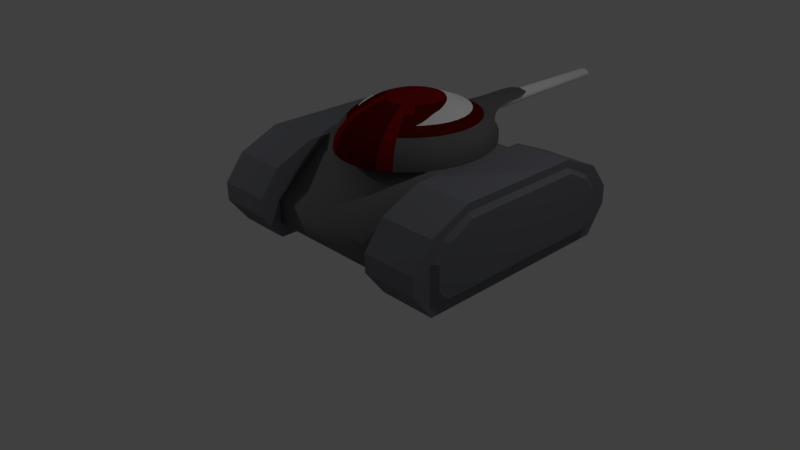 # Source: Tank_2_Color_6_Enemigo_.blend  (saved by Blender 2.77.0; exported with 4.5.12 LTS)
import bpy
from mathutils import Matrix  # noqa: F401  (used for matrix-valued properties, if any)

bpy.ops.wm.read_factory_settings(use_empty=True)
scene = bpy.context.scene
scene.name = 'Scene'

# ---- collections
col_collection_1 = bpy.data.collections.new('Collection 1'); scene.collection.children.link(col_collection_1)
col_collection_10 = bpy.data.collections.new('Collection 10'); scene.collection.children.link(col_collection_10)

# ---- materials (node trees are filled in below, after node groups)
mat_metal_001 = bpy.data.materials.new('Metal.001')
mat_metal_001.alpha_threshold = 0.0
mat_metal_001.use_transparent_shadow = False
mat_metal_001.roughness = 0.5
mat_vidrio = bpy.data.materials.new('Vidrio')
mat_vidrio.alpha_threshold = 0.0
mat_vidrio.use_transparent_shadow = False
mat_vidrio.roughness = 0.5
mat_vidrio.line_color = (0.0, 0.0, 0.0, 1.0)
mat_metal = bpy.data.materials.new('Metal')
mat_metal.alpha_threshold = 0.0
mat_metal.use_transparent_shadow = False
mat_metal.diffuse_color = (0.1237, 0.1237, 0.1237, 1.0)
mat_metal.specular_color = (0.1237, 0.1237, 0.1237)
mat_metal.roughness = 0.5
mat_metal2 = bpy.data.materials.new('Metal2')
mat_metal2.alpha_threshold = 0.0
mat_metal2.use_transparent_shadow = False
mat_metal2.diffuse_color = (0.08353, 0.00339, 0.0, 1.0)
mat_metal2.specular_color = (0.2395, 0.2193, 0.2193)
mat_metal2.roughness = 0.5
mat_metal3 = bpy.data.materials.new('Metal3')
mat_metal3.alpha_threshold = 0.0
mat_metal3.use_transparent_shadow = False
mat_metal3.diffuse_color = (0.1845, 0.003321, 0.005598, 1.0)
mat_metal3.specular_color = (0.1734, 0.1734, 0.1734)
mat_metal3.roughness = 0.5
mat_metal_002 = bpy.data.materials.new('Metal.002')
mat_metal_002.alpha_threshold = 0.0
mat_metal_002.use_transparent_shadow = False
mat_metal_002.diffuse_color = (0.1626, 0.1626, 0.1626, 1.0)
mat_metal_002.specular_color = (0.196, 0.196, 0.196)
mat_metal_002.roughness = 0.5
mat_metal_002.line_color = (0.0, 0.0, 0.0, 1.0)
mat_metal_003 = bpy.data.materials.new('Metal.003')
mat_metal_003.alpha_threshold = 0.0
mat_metal_003.use_transparent_shadow = False
mat_metal_003.diffuse_color = (0.1741, 0.1771, 0.2019, 1.0)
mat_metal_003.specular_color = (0.08353, 0.08353, 0.08353)
mat_metal_003.roughness = 0.5
mat_metal_003.line_color = (0.0, 0.0, 0.0, 1.0)

# ---- material node trees

# ---- world
world_world = bpy.data.worlds.new('World'); scene.world = world_world
world_world.color = (0.05088, 0.05088, 0.05088)
world_world.use_sun_shadow = False
world_world.sun_shadow_jitter_overblur = 0.0
world_world.cycles.sampling_method = 'MANUAL'

# ---- cameras
cam_camera = bpy.data.cameras.new('Camera')
cam_camera.clip_end = 100.0
cam_camera.lens = 35.0
cam_camera.sensor_width = 32.0
cam_camera.sensor_height = 18.0
cam_camera.ortho_scale = 7.314
cam_camera.dof.focus_distance = 0.0
cam_camera.dof.aperture_fstop = 128.0

# ---- lights
light_lamp = bpy.data.lights.new('Lamp', 'POINT')
light_lamp.transmission_factor = 0.0
light_lamp.cutoff_distance = 30.0
light_lamp.energy = 100.0
light_lamp.shadow_buffer_clip_start = 1.001
light_lamp.shadow_soft_size = 0.1
light_lamp.shadow_maximum_resolution = 0.006
light_lamp.use_absolute_resolution = True
light_lamp_001 = bpy.data.lights.new('Lamp.001', 'POINT')
light_lamp_001.transmission_factor = 0.0
light_lamp_001.cutoff_distance = 30.0
light_lamp_001.energy = 100.0
light_lamp_001.shadow_buffer_clip_start = 1.001
light_lamp_001.shadow_soft_size = 0.1
light_lamp_001.shadow_maximum_resolution = 0.006
light_lamp_001.use_absolute_resolution = True

# ---- meshes
me_cylinder = bpy.data.meshes.new('Cylinder')
me_cylinder.from_pydata([(-2.392e-05, 2.492, -0.9993), (0.2516, 2.476, -0.9993), (0.4935, 2.429, -0.9993), (0.7165, 2.353, -0.9993), (0.9119, 2.251, -0.9993), (1.072, 2.126, -0.9993), (1.191, 1.984, -0.9993), (1.265, 1.83, -0.9993), (1.29, 1.669, -0.9993), (1.265, 1.509, -0.9993), (1.191, 1.355, -0.9993), (1.072, 1.213, -0.9993), (0.9119, 1.088, -0.9993), (0.7165, 0.9858, -0.9993), (0.4935, 0.9098, -0.9993), (0.2516, 0.8631, -0.9993), (-2.434e-05, 0.8473, -0.9993), (-0.2516, 0.8631, -0.9993), (-0.4936, 0.9098, -0.9993), (-0.7165, 0.9858, -0.9993), (-0.912, 1.088, -0.9993), (-1.072, 1.213, -0.9993), (-1.192, 1.355, -0.9993), (-1.265, 1.509, -0.9993), (-1.29, 1.669, -0.9993), (-1.265, 1.83, -0.9993), (-1.192, 1.984, -0.9993), (-1.072, 2.126, -0.9993), (-0.912, 2.251, -0.9993), (-0.7165, 2.353, -0.9993), (-0.4936, 2.429, -0.9993), (-0.2516, 2.476, -0.9993), (-2.388e-05, 2.21, 0.9931), (0.1653, 2.199, 0.9931), (0.3243, 2.169, 0.9931), (0.4709, 2.119, 0.9931), (0.5993, 2.052, 0.9931), (0.7047, 1.97, 0.9931), (0.783, 1.876, 0.9931), (0.8313, 1.775, 0.9931), (0.8476, 1.669, 0.9931), (0.8313, 1.564, 0.9931), (0.783, 1.463, 0.9931), (0.7047, 1.369, 0.9931), (0.5993, 1.287, 0.9931), (0.4709, 1.22, 0.9931), (0.3243, 1.17, 0.9931), (0.1653, 1.139, 0.9931), (-2.416e-05, 1.129, 0.9931), (-0.1654, 1.139, 0.9931), (-0.3244, 1.17, 0.9931), (-0.4709, 1.22, 0.9931), (-0.5994, 1.287, 0.9931), (-0.7048, 1.369, 0.9931), (-0.7831, 1.463, 0.9931), (-0.8313, 1.564, 0.9931), (-0.8476, 1.669, 0.9931), (-0.8313, 1.775, 0.9931), (-0.7831, 1.876, 0.9931), (-0.7048, 1.97, 0.9931), (-0.5994, 2.052, 0.9931), (-0.4709, 2.119, 0.9931), (-0.3244, 2.169, 0.9931), (-0.1654, 2.199, 0.9931)], [], [(1, 33, 34, 2), (28, 60, 61, 29), (15, 47, 48, 16), (2, 34, 35, 3), (29, 61, 62, 30), (16, 48, 49, 17), (3, 35, 36, 4), (30, 62, 63, 31), (17, 49, 50, 18), (4, 36, 37, 5), (31, 63, 32, 0), (18, 50, 51, 19), (5, 37, 38, 6), (19, 51, 52, 20), (6, 38, 39, 7), (20, 52, 53, 21), (7, 39, 40, 8), (21, 53, 54, 22), (8, 40, 41, 9), (22, 54, 55, 23), (9, 41, 42, 10), (23, 55, 56, 24), (10, 42, 43, 11), (24, 56, 57, 25), (11, 43, 44, 12), (25, 57, 58, 26), (12, 44, 45, 13), (26, 58, 59, 27), (13, 45, 46, 14), (0, 32, 33, 1), (27, 59, 60, 28), (14, 46, 47, 15), (0, 1, 2, 3, 4, 5, 6, 7, 8, 9, 10, 11, 12, 13, 14, 15, 16, 17, 18, 19, 20, 21, 22, 23, 24, 25, 26, 27, 28, 29, 30, 31), (32, 63, 62, 61, 60, 59, 58, 57, 56, 55, 54, 53, 52, 51, 50, 49, 48, 47, 46, 45, 44, 43, 42, 41, 40, 39, 38, 37, 36, 35, 34, 33)])
me_cylinder.polygons.foreach_set('use_smooth', [True] * 34)
_uv = me_cylinder.uv_layers.new(name='UVMap')
_uv.uv.foreach_set('vector', [0.2182, 1.026, 0.46, 0.5815, 0.4772, 0.5876, 0.3266, 1.071, -0.09512, 0.5576, 0.4081, 0.5117, 0.4125, 0.5291, -0.07228, 0.6726, 0.9621, 0.1205, 0.5692, 0.439, 0.5558, 0.4268, 0.8793, 0.03773, 0.3266, 1.071, 0.4772, 0.5876, 0.4952, 0.5904, 0.4415, 1.094, -0.07228, 0.6726, 0.4125, 0.5291, 0.4202, 0.5454, -0.0274, 0.7809, 0.8793, 0.03773, 0.5558, 0.4268, 0.5401, 0.4174, 0.7818, -0.0273, 0.4415, 1.094, 0.4952, 0.5904, 0.5134, 0.5897, 0.5588, 1.094, -0.0274, 0.7809, 0.4202, 0.5454, 0.431, 0.5599, 0.03776, 0.8784, 0.7818, -0.0273, 0.5401, 0.4174, 0.523, 0.4112, 0.6736, -0.07211, 0.5588, 1.094, 0.5134, 0.5897, 0.5311, 0.5855, 0.6737, 1.071, 0.03776, 0.8784, 0.431, 0.5599, 0.4444, 0.5721, 0.1207, 0.9612, 0.6736, -0.07211, 0.523, 0.4112, 0.5049, 0.4084, 0.5587, -0.09497, 0.6737, 1.071, 0.5311, 0.5855, 0.5476, 0.578, 0.782, 1.026, 0.5587, -0.09497, 0.5049, 0.4084, 0.4867, 0.4091, 0.4416, -0.09502, 0.782, 1.026, 0.5476, 0.578, 0.5623, 0.5675, 0.8794, 0.9613, 0.4416, -0.09502, 0.4867, 0.4091, 0.4689, 0.4134, 0.3267, -0.07227, 0.8794, 0.9613, 0.5623, 0.5675, 0.5746, 0.5544, 0.9623, 0.8785, 0.3267, -0.07227, 0.4689, 0.4134, 0.4525, 0.4206, 0.2185, -0.02759, 0.9623, 0.8785, 0.5746, 0.5544, 0.584, 0.5392, 1.027, 0.7811, 0.2185, -0.02759, 0.4525, 0.4206, 0.4379, 0.431, 0.121, 0.03732, 1.027, 0.7811, 0.584, 0.5392, 0.5902, 0.5225, 1.072, 0.6729, 0.121, 0.03732, 0.4379, 0.431, 0.4256, 0.444, 0.03809, 0.12, 1.072, 0.6729, 0.5902, 0.5225, 0.593, 0.5049, 1.095, 0.5581, 0.03809, 0.12, 0.4256, 0.444, 0.4162, 0.4592, -0.02713, 0.2173, 1.095, 0.5581, 0.593, 0.5049, 0.5921, 0.487, 1.095, 0.4409, -0.02713, 0.2173, 0.4162, 0.4592, 0.4101, 0.476, -0.0721, 0.3255, 1.095, 0.4409, 0.5921, 0.487, 0.5878, 0.4697, 1.072, 0.3261, -0.0721, 0.3255, 0.4101, 0.476, 0.4073, 0.4937, -0.09506, 0.4404, 1.072, 0.3261, 0.5878, 0.4697, 0.58, 0.4534, 1.027, 0.2179, 0.1207, 0.9612, 0.4444, 0.5721, 0.46, 0.5815, 0.2182, 1.026, -0.09506, 0.4404, 0.4073, 0.4937, 0.4081, 0.5117, -0.09512, 0.5576, 1.027, 0.2179, 0.58, 0.4534, 0.5692, 0.439, 0.9621, 0.1205, 0.5372, 0.5366, 0.5372, 0.5366, 0.5372, 0.5366, 0.5372, 0.5366, 0.5372, 0.5366, 0.5372, 0.5366, 0.5372, 0.5366, 0.5372, 0.5366, 0.5372, 0.5366, 0.5372, 0.5366, 0.5372, 0.5366, 0.5372, 0.5366, 0.5372, 0.5366, 0.5372, 0.5366, 0.5372, 0.5366, 0.5372, 0.5366, 0.5372, 0.5366, 0.5372, 0.5366, 0.5372, 0.5366, 0.5372, 0.5366, 0.5372, 0.5366, 0.5372, 0.5366, 0.5372, 0.5366, 0.5372, 0.5366, 0.5372, 0.5366, 0.5372, 0.5366, 0.5372, 0.5366, 0.5372, 0.5366, 0.5372, 0.5366, 0.5372, 0.5366, 0.5372, 0.5366, 0.5372, 0.5366, 0.5372, 0.5366, 0.5372, 0.5366, 0.5372, 0.5366, 0.5372, 0.5366, 0.5372, 0.5366, 0.5372, 0.5366, 0.5372, 0.5366, 0.5372, 0.5366, 0.5372, 0.5366, 0.5372, 0.5366, 0.5372, 0.5366, 0.5372, 0.5366, 0.5372, 0.5366, 0.5372, 0.5366, 0.5372, 0.5366, 0.5372, 0.5366, 0.5372, 0.5366, 0.5372, 0.5366, 0.5372, 0.5366, 0.5372, 0.5366, 0.5372, 0.5366, 0.5372, 0.5366, 0.5372, 0.5366, 0.5372, 0.5366, 0.5372, 0.5366, 0.5372, 0.5366, 0.5372, 0.5366, 0.5372, 0.5366, 0.5372, 0.5366, 0.5372, 0.5366, 0.5372, 0.5366, 0.5372, 0.5366])
me_cylinder.materials.append(mat_metal_001)
me_cylinder.use_remesh_preserve_volume = False
me_cylinder.use_remesh_preserve_attributes = False
me_cylinder.use_mirror_vertex_groups = False
me_cylinder.update()
me_sphere = bpy.data.meshes.new('Sphere')
me_sphere.from_pydata([(-0.3491, 0.1217, 0.6236), (-0.645, 0.1217, 0.4962), (-0.7585, 0.1217, 0.407), (-0.8427, 0.1217, 0.3054), (-0.8947, 0.1217, 0.1951), (-0.3424, 0.1856, 0.6236), (-0.6326, 0.2452, 0.4962), (-0.7439, 0.2753, 0.407), (-0.8266, 0.2999, 0.3054), (-0.8775, 0.3161, 0.1951), (-0.3225, 0.2471, 0.6236), (-0.5959, 0.3641, 0.4962), (-0.7007, 0.423, 0.407), (-0.7786, 0.4713, 0.3054), (-0.8266, 0.5031, 0.1951), (-0.2903, 0.3038, 0.6236), (-0.5363, 0.4736, 0.4962), (-0.6306, 0.5591, 0.407), (-0.7007, 0.6292, 0.3054), (-0.7439, 0.6754, 0.1951), (-0.2468, 0.3535, 0.6236), (-0.4561, 0.5696, 0.4962), (-0.5363, 0.6784, 0.407), (-0.5959, 0.7676, 0.3054), (-0.6326, 0.8265, 0.1951), (-0.194, 0.3943, 0.6236), (-0.3584, 0.6484, 0.4962), (-0.4214, 0.7764, 0.407), (-0.4682, 0.8812, 0.3054), (-0.497, 0.9504, 0.1951), (-0.1336, 0.4246, 0.6236), (-0.2468, 0.7069, 0.4962), (-0.2903, 0.8491, 0.407), (-0.3225, 0.9657, 0.3054), (-0.3424, 1.043, 0.1951), (-0.06812, 0.4433, 0.6236), (-0.1259, 0.7429, 0.4962), (-0.148, 0.8939, 0.407), (-0.1644, 1.018, 0.3054), (-0.1746, 1.099, 0.1951), (3.725e-08, 0.4496, 0.6236), (3.725e-08, 0.7551, 0.4962), (5.122e-08, 0.9091, 0.407), (-2.794e-09, 1.035, 0.3054), (0.0, 1.118, 0.1951), (-0.4643, -0.3313, 0.4962), (-0.2903, -0.06052, 0.6236), (-0.4214, -0.1428, 0.5693), (-0.5363, -0.2303, 0.4962), (-0.6306, -0.3158, 0.407), (-0.7007, -0.3859, 0.3054), (-0.7439, -0.4321, 0.1951), (-0.3225, -0.003825, 0.6236), (-0.4682, -0.06052, 0.5693), (-0.5959, -0.1208, 0.4962), (-0.7007, -0.1797, 0.407), (-0.7786, -0.2279, 0.3054), (-0.8266, -0.2598, 0.1951), (-0.3424, 0.05769, 0.6236), (-0.6326, -0.001919, 0.4962), (-0.7439, -0.03195, 0.407), (-0.8266, -0.05656, 0.3054), (-0.8775, -0.07279, 0.1951), (-0.4788, -0.1865, 0.5327), (-0.4584, 0.03601, 0.5829), (-0.4279, 0.1217, 0.5965), (-0.3498, 0.2578, 0.6134), (-0.3907, 0.1947, 0.6066), (-0.3017, 0.3112, 0.6202), (-0.2486, 0.3552, 0.6228), (-0.4792, -0.2564, 0.5144), (-0.5426, -0.4385, 0.407), (-0.6394, -0.5698, 0.1951), (-0.6025, -0.5169, 0.3054), (-0.167, 1.706, 0.2778), (-0.167, 1.038, 0.2778), (-0.2435, 0.9917, 0.3054), (-0.2585, 1.071, 0.1951), (-0.251, 1.031, 0.2502), (-0.4197, 0.9965, 0.1951), (-0.3374, 1.023, 0.2226), (-2.794e-09, 1.938, 0.3054), (-0.4197, 0.9965, 0.1951), (-0.167, 1.261, 0.2778), (-0.251, 1.251, 0.2502), (-0.251, 1.141, 0.2502), (-0.3135, 1.128, 0.2226), (-0.1747, 1.592, 0.2709), (-0.2167, 1.365, 0.2571), (-0.1904, 1.479, 0.264), (-0.167, 1.818, 0.2778), (-0.08348, 1.933, 0.2916), (-0.1252, 1.931, 0.2847), (-0.04174, 1.936, 0.2985), (-0.3954, 0.9235, 0.3054), (-0.167, 1.149, 0.2778), (-2.794e-09, 1.479, 0.3054), (-2.794e-09, 1.261, 0.3054), (-2.794e-09, 1.706, 0.3054), (-2.794e-09, 1.149, 0.3054), (-2.794e-09, 1.592, 0.3054), (-2.794e-09, 1.365, 0.3054), (-2.794e-09, 1.818, 0.3054), (-0.167, 1.479, 0.2778), (-0.167, 1.365, 0.2778), (-0.167, 1.592, 0.2778), (-0.8947, 0.1217, 0.08252), (-0.8775, 0.3161, 0.08252), (-0.8266, 0.5031, 0.08252), (-0.7439, 0.6754, 0.08252), (-0.6326, 0.8265, 0.08252), (-0.497, 0.9504, 0.08252), (-0.3424, 1.043, 0.08252), (-0.1746, 1.099, 0.08252), (0.0, 1.118, 0.08252), (-0.7439, -0.4321, 0.08252), (-0.8266, -0.2598, 0.08252), (-0.8775, -0.07279, 0.08252), (-0.6394, -0.5698, 0.08252), (-0.2585, 1.071, 0.08252), (-0.4197, 0.9965, 0.08252), (-0.508, -0.2803, 0.4962), (-0.0001653, -0.2444, 0.6236), (-0.0001653, -0.4213, 0.5693), (-0.0001653, -0.5763, 0.4962), (-0.0001653, -0.7036, 0.407), (-0.0001652, -0.7981, 0.3054), (-0.0001653, -0.8563, 0.1951), (-0.0001653, -0.876, 0.08252), (-0.06709, -0.2369, 0.6236), (-0.09733, -0.4104, 0.5693), (-0.1238, -0.5624, 0.4962), (-0.1456, -0.6872, 0.407), (-0.1617, -0.78, 0.3054), (-0.1717, -0.8371, 0.1951), (-0.1751, -0.8563, 0.08252), (-0.1315, -0.2146, 0.6236), (-0.1908, -0.378, 0.5693), (-0.2428, -0.5213, 0.4962), (-0.2854, -0.6388, 0.407), (-0.3171, -0.7262, 0.3054), (-0.3366, -0.78, 0.1951), (-0.3432, -0.7981, 0.08253), (-0.1908, -0.1784, 0.6236), (-0.2769, -0.3255, 0.5693), (-0.3523, -0.4544, 0.4962), (-0.4143, -0.5602, 0.407), (-0.4603, -0.6388, 0.3054), (-0.4887, -0.6872, 0.1951), (-0.4982, -0.7036, 0.08252), (-0.2428, -0.1297, 0.6236), (-0.3523, -0.2548, 0.5693), (-0.3869, -0.1988, 0.5693)], [(82, 79), (84, 78)], [(2, 1, 6, 7), (3, 2, 7, 8), (4, 3, 8, 9), (7, 6, 11, 12), (8, 7, 12, 13), (9, 8, 13, 14), (14, 13, 18, 19), (12, 11, 16, 17), (13, 12, 17, 18), (17, 16, 21, 22), (18, 17, 22, 23), (19, 18, 23, 24), (24, 23, 28, 29), (22, 21, 26, 27), (23, 22, 27, 28), (27, 26, 31, 32), (32, 31, 36, 37), (37, 36, 41, 42), (49, 48, 54, 55), (50, 49, 55, 56), (51, 50, 56, 57), (47, 46, 52, 53), (55, 54, 59, 60), (56, 55, 60, 61), (57, 56, 61, 62), (60, 59, 1, 2), (61, 60, 2, 3), (62, 61, 3, 4), (53, 63, 47), (53, 52, 58, 64), (0, 65, 64, 58), (5, 67, 65, 0), (5, 10, 66, 67), (15, 68, 66, 10), (20, 69, 68, 15), (20, 25, 69), (49, 71, 45, 121, 48), (51, 72, 73, 50), (50, 73, 71, 49), (99, 95, 75, 43), (85, 84, 86), (84, 83, 104, 88), (85, 86, 80, 78), (34, 82, 80), (80, 86, 82), (28, 94, 82, 29), (94, 33, 80, 82), (33, 76, 78, 80), (75, 78, 76, 38), (33, 32, 37, 38, 76), (28, 27, 32, 33, 94), (75, 38, 43), (38, 37, 42, 43), (43, 44, 39, 75), (77, 78, 75, 39), (80, 78, 77, 34), (95, 83, 84, 85), (75, 95, 85, 78), (95, 99, 97, 83), (83, 97, 101, 104), (101, 96, 103, 104), (88, 104, 103, 89), (96, 100, 105, 103), (89, 103, 105, 87), (100, 98, 74, 105), (87, 105, 74), (74, 98, 102, 90), (91, 92, 90, 102, 81, 93), (24, 29, 111, 110), (9, 14, 108, 107), (29, 82, 120, 111), (72, 51, 115, 118), (51, 57, 116, 115), (82, 34, 112, 120), (4, 9, 107, 106), (62, 4, 106, 117), (39, 44, 114, 113), (77, 39, 113, 119), (14, 19, 109, 108), (34, 77, 119, 112), (19, 24, 110, 109), (57, 62, 117, 116), (41, 36, 35, 40), (30, 35, 36, 31), (26, 25, 30, 31), (21, 69, 25, 26), (21, 16, 68, 69), (16, 11, 66, 68), (6, 67, 66, 11), (6, 1, 65, 67), (1, 59, 64, 65), (59, 54, 53, 64), (48, 63, 53, 54), (121, 45, 70), (70, 63, 48, 121), (123, 122, 129, 130), (124, 123, 130, 131), (125, 124, 131, 132), (126, 125, 132, 133), (127, 126, 133, 134), (128, 127, 134, 135), (132, 131, 138, 139), (133, 132, 139, 140), (134, 133, 140, 141), (135, 134, 141, 142), (130, 129, 136, 137), (131, 130, 137, 138), (46, 150, 143, 136, 129, 122, 40, 35, 30, 25, 20, 15, 10, 5, 0, 58, 52), (137, 136, 143, 144), (138, 137, 144, 145), (139, 138, 145, 146), (140, 139, 146, 147), (141, 140, 147, 148), (142, 141, 148, 149), (144, 143, 150, 151), (118, 149, 148, 72), (72, 148, 147, 73), (73, 147, 146, 71), (71, 146, 145, 45), (47, 152, 151, 150, 46), (45, 151, 152, 70), (47, 63, 70, 152), (144, 151, 45, 145)])
me_sphere.polygons.foreach_set('use_smooth', [True] * 123)
me_sphere.polygons.foreach_set('material_index', [2, 1, 1, 2, 1, 1, 1, 2, 1, 2, 1, 1, 1, 2, 1, 2, 2, 2, 2, 1, 1, 2, 2, 1, 1, 2, 1, 1, 2, 2, 2, 2, 2, 2, 2, 2, 2, 1, 1, 1, 1, 1, 1, 1, 1, 1, 1, 1, 1, 1, 1, 1, 1, 1, 1, 1, 1, 1, 1, 1, 1, 1, 1, 1, 1, 1, 1, 1, 1, 1, 1, 1, 1, 1, 1, 1, 1, 1, 1, 1, 1, 1, 0, 0, 0, 0, 0, 0, 0, 0, 0, 0, 0, 0, 0, 2, 2, 2, 2, 2, 2, 2, 2, 2, 2, 2, 2, 3, 3, 3, 3, 3, 3, 3, 3, 1, 1, 1, 2, 2, 2, 2, 2])
_uv = me_sphere.uv_layers.new(name='UVMap')
_uv.uv.foreach_set('vector', [-0.122, 0.3051, -0.1815, 0.1978, -0.08082, 0.1358, -0.005248, 0.2596, -0.08699, 0.4033, -0.122, 0.3051, -0.005248, 0.2596, 0.03851, 0.3783, -0.07045, 0.4938, -0.08699, 0.4033, 0.03851, 0.3783, 0.05557, 0.4901, -0.005248, 0.2596, -0.08082, 0.1358, 0.03629, 0.06564, 0.1347, 0.213, 0.03851, 0.3783, -0.005248, 0.2596, 0.1347, 0.213, 0.1908, 0.3595, 0.05557, 0.4901, 0.03851, 0.3783, 0.1908, 0.3595, 0.2083, 0.4984, 0.2083, 0.4984, 0.1908, 0.3595, 0.3737, 0.3486, 0.3897, 0.5248, 0.1347, 0.213, 0.03629, 0.06564, 0.1687, -0.01379, 0.3004, 0.1631, 0.1908, 0.3595, 0.1347, 0.213, 0.3004, 0.1631, 0.3737, 0.3486, 0.3004, 0.1631, 0.1687, -0.01379, 0.3176, -0.1137, 0.4974, 0.1035, 0.3737, 0.3486, 0.3004, 0.1631, 0.4974, 0.1035, 0.5946, 0.3463, 0.3897, 0.5248, 0.3737, 0.3486, 0.5946, 0.3463, 0.6054, 0.5781, 0.6054, 0.5781, 0.5946, 0.3463, 0.8666, 0.3498, 0.8701, 0.6846, 0.4974, 0.1035, 0.3176, -0.1137, 0.4824, -0.2449, 0.7345, 0.02071, 0.5946, 0.3463, 0.4974, 0.1035, 0.7345, 0.02071, 0.8666, 0.3498, 0.7345, 0.02071, 0.4824, -0.2449, 0.6562, -0.4221, 1.006, -0.1084, 1.006, -0.1084, 0.6562, -0.4221, 0.8251, -0.6627, 1.296, -0.3198, 1.296, -0.3198, 0.8251, -0.6627, 0.9685, -0.9843, 1.593, -0.6356, -0.3512, 0.436, -0.4025, 0.359, -0.3426, 0.3053, -0.2934, 0.3926, -0.3233, 0.4921, -0.3512, 0.436, -0.2934, 0.3926, -0.2658, 0.4625, -0.3097, 0.5381, -0.3233, 0.4921, -0.2658, 0.4625, -0.2516, 0.5219, -0.4844, 0.2594, -0.6009, 0.12, -0.536, 0.06231, -0.4212, 0.1966, -0.2934, 0.3926, -0.3426, 0.3053, -0.2683, 0.2521, -0.2174, 0.3488, -0.2658, 0.4625, -0.2934, 0.3926, -0.2174, 0.3488, -0.1878, 0.4322, -0.2516, 0.5219, -0.2658, 0.4625, -0.1878, 0.4322, -0.1731, 0.5063, -0.2174, 0.3488, -0.2683, 0.2521, -0.1815, 0.1978, -0.122, 0.3051, -0.1878, 0.4322, -0.2174, 0.3488, -0.122, 0.3051, -0.08699, 0.4033, -0.1731, 0.5063, -0.1878, 0.4322, -0.08699, 0.4033, -0.07045, 0.4938, -0.4212, 0.1966, -0.4405, 0.3144, -0.4844, 0.2594, -0.4212, 0.1966, -0.536, 0.06231, -0.4717, 0.004249, -0.376, 0.1059, -0.4086, -0.05941, -0.3353, 0.008605, -0.376, 0.1059, -0.4717, 0.004249, -0.3476, -0.1294, -0.2938, -0.08783, -0.3353, 0.008605, -0.4086, -0.05941, -0.3476, -0.1294, -0.2887, -0.2078, -0.2501, -0.1839, -0.2938, -0.08783, -0.2328, -0.298, -0.2121, -0.2889, -0.2501, -0.1839, -0.2887, -0.2078, -0.1823, -0.4015, -0.1778, -0.4001, -0.2121, -0.2889, -0.2328, -0.298, -0.1823, -0.4015, -0.1431, -0.5174, -0.1778, -0.4001, -0.3512, 0.436, -0.3895, 0.4784, -0.4441, 0.4173, -0.4243, 0.3872, -0.4025, 0.359, -0.3097, 0.5381, -0.348, 0.5502, -0.3608, 0.5172, -0.3233, 0.4921, -0.3233, 0.4921, -0.3608, 0.5172, -0.3895, 0.4784, -0.3512, 0.436, -0.7374, 1.503, -0.7894, 1.68, -0.9226, 1.64, -0.874, 1.463, -0.8277, 1.773, -0.6962, 1.812, -0.8661, 1.845, -0.6962, 1.812, -0.6562, 1.719, -0.5315, 1.756, -0.5493, 1.816, -0.8277, 1.773, -0.8661, 1.845, -0.9982, 1.829, -0.9591, 1.734, 1.088, 0.9444, 1.037, 0.7783, 1.163, 0.9125, -0.9982, 1.829, -0.8661, 1.845, -1.059, 1.914, 0.8666, 0.3498, 1.038, 0.3344, 1.037, 0.7783, 0.8701, 0.6846, 1.038, 0.3344, 1.231, 0.3118, 1.307, 0.6837, 1.037, 0.7783, 1.231, 0.3118, 1.436, 0.2424, 1.545, 0.4981, 1.307, 0.6837, 1.737, 0.2661, 1.545, 0.4981, 1.436, 0.2424, 1.657, 0.1438, 1.231, 0.3118, 1.006, -0.1084, 1.296, -0.3198, 1.657, 0.1438, 1.436, 0.2424, 0.8666, 0.3498, 0.7345, 0.02071, 1.006, -0.1084, 1.231, 0.3118, 1.038, 0.3344, 1.737, 0.2661, 1.657, 0.1438, 2.059, -0.157, 1.657, 0.1438, 1.296, -0.3198, 1.593, -0.6356, 2.059, -0.157, 1.461, 1.397, 1.179, 1.455, 1.146, 1.208, 1.355, 1.161, 1.125, 1.081, 1.269, 1.039, 1.355, 1.161, 1.146, 1.208, 1.163, 0.9125, 1.269, 1.039, 1.125, 1.081, 1.088, 0.9444, -0.7894, 1.68, -0.6562, 1.719, -0.6962, 1.812, -0.8277, 1.773, -0.9226, 1.64, -0.7894, 1.68, -0.8277, 1.773, -0.9591, 1.734, -0.7894, 1.68, -0.7374, 1.503, -0.6042, 1.542, -0.6562, 1.719, -0.6562, 1.719, -0.6042, 1.542, -0.4797, 1.579, -0.5315, 1.756, -0.4797, 1.579, -0.3435, 1.619, -0.3952, 1.796, -0.5315, 1.756, -0.5493, 1.816, -0.5315, 1.756, -0.3952, 1.796, -0.4046, 1.828, -0.3435, 1.619, -0.2072, 1.659, -0.2589, 1.835, -0.3952, 1.796, -0.4046, 1.828, -0.3952, 1.796, -0.2589, 1.835, -0.2628, 1.849, -0.2072, 1.659, -0.07101, 1.699, -0.1227, 1.875, -0.2589, 1.835, -0.2628, 1.849, -0.2589, 1.835, -0.1227, 1.875, -0.1227, 1.875, -0.07101, 1.699, 0.06231, 1.737, 0.01062, 1.914, 0.1724, 1.878, 0.1595, 1.91, 0.01062, 1.914, 0.06231, 1.737, 0.2063, 1.78, 0.1841, 1.845, 0.6054, 0.5781, 0.8701, 0.6846, 0.7364, 0.8761, 0.5364, 0.7541, 0.05557, 0.4901, 0.2083, 0.4984, 0.1887, 0.6207, 0.04864, 0.5915, 0.8701, 0.6846, 1.037, 0.7783, 0.8088, 0.9603, 0.7364, 0.8761, -0.348, 0.5502, -0.3097, 0.5381, -0.3003, 0.5794, -0.3433, 0.5818, -0.3097, 0.5381, -0.2516, 0.5219, -0.2433, 0.5747, -0.3003, 0.5794, 1.037, 0.7783, 1.088, 0.9444, 0.8661, 1.054, 0.8088, 0.9603, -0.07045, 0.4938, 0.05557, 0.4901, 0.04864, 0.5915, -0.06987, 0.5777, -0.1731, 0.5063, -0.07045, 0.4938, -0.06987, 0.5777, -0.1675, 0.5733, 1.146, 1.208, 1.179, 1.455, 0.9304, 1.462, 0.9219, 1.253, 1.125, 1.081, 1.146, 1.208, 0.9219, 1.253, 0.8984, 1.152, 0.2083, 0.4984, 0.3897, 0.5248, 0.3508, 0.6724, 0.1887, 0.6207, 1.088, 0.9444, 1.125, 1.081, 0.8984, 1.152, 0.8661, 1.054, 0.3897, 0.5248, 0.6054, 0.5781, 0.5364, 0.7541, 0.3508, 0.6724, -0.2516, 0.5219, -0.1731, 0.5063, -0.1675, 0.5733, -0.2433, 0.5747, 0.9685, -0.9843, 0.8251, -0.6627, -0.1117, -0.8084, -0.1384, -0.9843, -0.1166, -0.6528, -0.1117, -0.8084, 0.8251, -0.6627, 0.6562, -0.4221, 0.4824, -0.2449, -0.1431, -0.5174, -0.1166, -0.6528, 0.6562, -0.4221, 0.3176, -0.1137, -0.1778, -0.4001, -0.1431, -0.5174, 0.4824, -0.2449, 0.3176, -0.1137, 0.1687, -0.01379, -0.2121, -0.2889, -0.1778, -0.4001, 0.1687, -0.01379, 0.03629, 0.06564, -0.2501, -0.1839, -0.2121, -0.2889, -0.08082, 0.1358, -0.2938, -0.08783, -0.2501, -0.1839, 0.03629, 0.06564, -0.08082, 0.1358, -0.1815, 0.1978, -0.3353, 0.008605, -0.2938, -0.08783, -0.1815, 0.1978, -0.2683, 0.2521, -0.376, 0.1059, -0.3353, 0.008605, -0.2683, 0.2521, -0.3426, 0.3053, -0.4212, 0.1966, -0.376, 0.1059, -0.4025, 0.359, -0.4405, 0.3144, -0.4212, 0.1966, -0.3426, 0.3053, -0.4243, 0.3872, -0.4441, 0.4173, -0.4448, 0.3702, -0.4448, 0.3702, -0.4405, 0.3144, -0.4025, 0.359, -0.4243, 0.3872, 0.0, 0.0, 0.0, 0.0, 0.0, 0.0, 0.0, 0.0, 0.0, 0.0, 0.0, 0.0, 0.0, 0.0, 0.0, 0.0, 0.0, 0.0, 0.0, 0.0, 0.0, 0.0, 0.0, 0.0, 0.0, 0.0, 0.0, 0.0, 0.0, 0.0, 0.0, 0.0, 0.0, 0.0, 0.0, 0.0, 0.0, 0.0, 0.0, 0.0, 0.0, 0.0, 0.0, 0.0, 0.0, 0.0, 0.0, 0.0, 0.0, 0.0, 0.0, 0.0, 0.0, 0.0, 0.0, 0.0, 0.0, 0.0, 0.0, 0.0, 0.0, 0.0, 0.0, 0.0, 0.0, 0.0, 0.0, 0.0, 0.0, 0.0, 0.0, 0.0, 0.0, 0.0, 0.0, 0.0, 0.0, 0.0, 0.0, 0.0, 0.0, 0.0, 0.0, 0.0, 0.0, 0.0, 0.0, 0.0, 0.0, 0.0, 0.0, 0.0, 0.0, 0.0, 0.0, 0.0, -0.6009, 0.12, 0.0, 0.0, 0.0, 0.0, 0.0, 0.0, 0.0, 0.0, 0.0, 0.0, -0.1384, -0.9843, -0.1117, -0.8084, -0.1166, -0.6528, -0.1431, -0.5174, -0.1823, -0.4015, -0.2328, -0.298, -0.2887, -0.2078, -0.3476, -0.1294, -0.4086, -0.05941, -0.4717, 0.004249, -0.536, 0.06231, 0.0, 0.0, 0.0, 0.0, 0.0, 0.0, 0.0, 0.0, 0.0, 0.0, 0.0, 0.0, 0.0, 0.0, 0.0, 0.0, 0.0, 0.0, 0.0, 0.0, 0.0, 0.0, 0.0, 0.0, 0.0, 0.0, 0.0, 0.0, 0.0, 0.0, 0.0, 0.0, 0.0, 0.0, 0.0, 0.0, 0.0, 0.0, 0.0, 0.0, 0.0, 0.0, 0.0, 0.0, 0.0, 0.0, 0.0, 0.0, 0.0, 0.0, 0.0, 0.0, 0.0, 0.0, 0.0, 0.0, -0.3433, 0.5818, 0.0, 0.0, 0.0, 0.0, -0.348, 0.5502, -0.348, 0.5502, 0.0, 0.0, 0.0, 0.0, -0.3608, 0.5172, -0.3608, 0.5172, 0.0, 0.0, 0.0, 0.0, -0.3895, 0.4784, -0.3895, 0.4784, 0.0, 0.0, 0.0, 0.0, -0.4441, 0.4173, -0.4844, 0.2594, -0.2422, 0.1297, 0.0, 0.0, 0.0, 0.0, -0.6009, 0.12, -0.4441, 0.4173, 0.0, 0.0, -0.2422, 0.1297, -0.4448, 0.3702, -0.4844, 0.2594, -0.4405, 0.3144, -0.4448, 0.3702, -0.2422, 0.1297, 0.0, 0.0, 0.0, 0.0, -0.4441, 0.4173, 0.0, 0.0])
me_sphere.materials.append(mat_vidrio)
me_sphere.materials.append(mat_metal)
me_sphere.materials.append(mat_metal2)
me_sphere.materials.append(mat_metal3)
me_sphere.use_remesh_preserve_volume = False
me_sphere.use_remesh_preserve_attributes = False
me_sphere.use_mirror_vertex_groups = False
me_sphere.update()
me_cube_003 = bpy.data.meshes.new('Cube.003')
me_cube_003.from_pydata([(-0.8794, -1.29, 0.8459), (0.8794, -1.29, 0.8459), (-0.8794, 1.414, 0.8459), (0.8794, 1.414, 0.8459), (-0.8794, -1.29, 1.154), (0.8794, -1.29, 1.154), (-0.8794, 1.414, 1.154), (0.8794, 1.414, 1.154), (-0.8794, -0.7497, 1.601), (0.8794, -0.7497, 1.601), (-0.8794, 0.8744, 1.601), (0.8794, 0.8744, 1.601), (-0.8794, -0.5013, 1.751), (0.8794, -0.5013, 1.751), (-0.8794, 0.626, 1.751), (0.8794, 0.626, 1.751)], [], [(0, 2, 3, 1), (5, 7, 11, 9), (1, 3, 7, 5), (0, 1, 5, 4), (2, 0, 4, 6), (3, 2, 6, 7), (8, 12, 14, 10), (4, 5, 9, 8), (6, 4, 8, 10), (7, 6, 10, 11), (11, 15, 13, 9), (9, 13, 12, 8), (11, 10, 14, 15), (13, 15, 14, 12)])
me_cube_003.polygons.foreach_set('use_smooth', [True] * 14)
_uv = me_cube_003.uv_layers.new(name='UVMap')
_uv.uv.foreach_set('vector', [-1.594, -1.037, 2.594, -1.037, 2.594, 1.687, -1.594, 1.687, -0.9386, -0.9386, 1.939, -0.9386, 1.939, 1.939, -0.9386, 1.939, -0.9386, -0.9386, 1.939, -0.9386, 1.939, 1.939, -0.9386, 1.939, -1.071, -1.026, 2.071, -1.026, 2.071, -0.0571, -1.071, -0.0571, -0.9386, -0.9386, 1.939, -0.9386, 1.939, 1.939, -0.9386, 1.939, 2.51, 2.406, -1.51, 2.406, -1.51, 1.166, 2.51, 1.166, 2.494, -0.3193, 1.884, 0.533, -0.8843, 0.533, -1.494, -0.3193, -1.071, -0.0571, 2.071, -0.0571, 2.071, 1.393, -1.071, 1.393, -0.9386, -0.9386, 1.939, -0.9386, 1.939, 1.939, -0.9386, 1.939, 2.51, 1.166, -1.51, 1.166, -1.51, -0.6898, 2.51, -0.6898, 2.456, -0.3111, 1.858, 0.5249, -0.8578, 0.5249, -1.456, -0.3111, 2.071, 1.393, 1.59, 1.985, -0.5902, 1.985, -1.071, 1.393, 2.51, -0.6898, -1.51, -0.6898, -0.8951, -1.447, 1.895, -1.447, 1.613, -0.5658, 1.613, 1.489, -0.6127, 1.489, -0.6127, -0.5658])
me_cube_003.materials.append(mat_metal_002)
me_cube_003.use_remesh_preserve_volume = False
me_cube_003.use_remesh_preserve_attributes = False
me_cube_003.use_mirror_vertex_groups = False
me_cube_003.update()
me_cube_001 = bpy.data.meshes.new('Cube.001')
me_cube_001.from_pydata([(-0.106, -1.536, 1.199), (-0.806, -1.536, 1.199), (-0.106, -1.29, 1.514), (-0.106, -0.7902, 1.729), (-0.806, -0.7902, 1.729), (-0.806, -1.29, 1.514), (-0.106, -1.536, 0.9727), (-0.106, -1.29, 0.6424), (-0.806, -1.536, 0.9727), (-0.806, -1.29, 0.6424), (-0.106, -1.31, 1.247), (-0.106, -1.141, 1.456), (-0.106, -0.7902, 1.636), (-0.106, -1.312, 0.9055), (-0.106, -1.177, 0.7552), (-0.04901, -1.239, 1.241), (-0.04901, -1.09, 1.425), (-0.04901, -0.7813, 1.584), (-0.04901, -1.241, 0.9405), (-0.04901, -1.122, 0.8081), (-0.806, 0.0, 1.199), (-0.106, 1.536, 1.199), (-0.806, 1.536, 1.199), (-0.806, 9.537e-07, 1.729), (-0.106, 1.29, 1.514), (-0.106, 0.7902, 1.729), (-0.806, 0.7902, 1.729), (-0.106, 0.0, 1.729), (-0.806, 1.29, 1.514), (-0.106, 1.536, 0.9727), (-0.106, 1.29, 0.6424), (-0.106, 0.0, 0.6424), (-0.806, 1.536, 0.9727), (-0.806, 1.29, 0.6424), (-0.806, 0.0, 0.6424), (-0.806, 0.0, 0.9727), (-0.806, 0.0, 1.514), (-0.106, 0.0, 1.636), (-0.106, 0.0, 0.7552), (-0.106, 1.31, 1.247), (-0.106, 1.141, 1.456), (-0.106, 0.7902, 1.636), (-0.106, 1.312, 0.9055), (-0.106, 1.177, 0.7552), (-0.04901, 0.0, 1.584), (-0.04901, 0.0, 0.8081), (-0.04901, 1.239, 1.241), (-0.04901, 1.09, 1.425), (-0.04901, 0.7813, 1.584), (-0.04901, 1.241, 0.9405), (-0.04901, 1.122, 0.8081)], [], [(5, 4, 23, 36), (1, 5, 36, 20), (35, 8, 1, 20), (9, 8, 35, 34), (23, 4, 3, 27), (3, 4, 5, 2), (5, 1, 0, 2), (1, 8, 6, 0), (7, 6, 8, 9), (31, 7, 9, 34), (6, 7, 14, 13), (3, 2, 11, 12), (2, 0, 10, 11), (0, 6, 13, 10), (7, 31, 38, 14), (37, 12, 17, 44), (14, 38, 45, 19), (10, 13, 18, 15), (11, 10, 15, 16), (13, 14, 19, 18), (12, 11, 16, 17), (15, 18, 19, 45, 44, 17, 16), (3, 12, 37, 27), (28, 36, 23, 26), (22, 20, 36, 28), (35, 20, 22, 32), (33, 34, 35, 32), (23, 27, 25, 26), (25, 24, 28, 26), (28, 24, 21, 22), (22, 21, 29, 32), (30, 33, 32, 29), (31, 34, 33, 30), (29, 42, 43, 30), (25, 41, 40, 24), (24, 40, 39, 21), (21, 39, 42, 29), (30, 43, 38, 31), (37, 44, 48, 41), (43, 50, 45, 38), (39, 46, 49, 42), (40, 47, 46, 39), (42, 49, 50, 43), (41, 48, 47, 40), (46, 47, 48, 44, 45, 50, 49), (25, 27, 37, 41)])
_uv = me_cube_001.uv_layers.new(name='UVMap')
_uv.uv.foreach_set('vector', [0.0, 0.0, 1.0, 0.0, 1.0, 1.0, 0.0, 1.0, 0.0, 0.0, 1.0, 0.0, 1.0, 1.0, 0.0, 1.0, 0.0, 0.0, 1.0, 0.0, 1.0, 1.0, 0.0, 1.0, 0.0, 0.0, 1.0, 0.0, 1.0, 1.0, 0.0, 1.0, 0.3831, -0.5323, -0.4937, -0.2678, -1.095, -1.169, 0.2417, -1.562, -1.095, -1.169, -0.4937, -0.2678, -0.9448, 0.1624, -1.951, -0.3497, -0.9448, 0.1624, -1.099, 0.5915, -2.078, 0.673, -1.951, -0.3497, -1.099, 0.5915, -1.037, 0.871, -1.926, 1.217, -2.078, 0.673, -1.379, 2.06, -1.926, 1.217, -1.037, 0.871, -0.7296, 1.183, 0.774, 2.314, -1.379, 2.06, -0.7296, 1.183, 0.6367, 1.314, -0.9288, -0.04733, -0.683, -0.4618, -0.5814, -0.3172, -0.7174, -0.1258, -0.2461, 0.9388, -0.7156, 0.6576, -0.5744, 0.5855, -0.2453, 0.8195, -0.7156, 0.6576, -0.9381, 0.2416, -0.7277, 0.31, -0.5744, 0.5855, -0.9381, 0.2416, -0.9288, -0.04733, -0.7174, -0.1258, -0.7277, 0.31, -0.683, -0.4618, 0.5073, -0.4618, 0.5059, -0.3233, -0.5814, -0.3172, 0.4941, 0.8371, -0.2453, 0.8195, -0.2294, 0.7349, 0.4949, 0.7503, -0.5814, -0.3172, 0.5059, -0.3233, 0.505, -0.2365, -0.5238, -0.2338, -0.7277, 0.31, -0.7174, -0.1258, -0.6362, -0.07365, -0.6426, 0.2994, -0.5744, 0.5855, -0.7277, 0.31, -0.6426, 0.2994, -0.5099, 0.5322, -0.7174, -0.1258, -0.5814, -0.3172, -0.5238, -0.2338, -0.6362, -0.07365, -0.2453, 0.8195, -0.5744, 0.5855, -0.5099, 0.5322, -0.2294, 0.7349, -0.6426, 0.2994, -0.6362, -0.07365, -0.5238, -0.2338, 0.505, -0.2365, 0.4949, 0.7503, -0.2294, 0.7349, -0.5099, 0.5322, -0.2461, 0.9388, -0.2453, 0.8195, 0.4941, 0.8371, 0.4929, 0.9542, 0.0, 0.0, 1.0, 0.0, 1.0, 1.0, 0.0, 1.0, 0.0, 0.0, 1.0, 0.0, 1.0, 1.0, 0.0, 1.0, 0.0, 0.0, 1.0, 0.0, 1.0, 1.0, 0.0, 1.0, 0.0, 0.0, 1.0, 0.0, 1.0, 1.0, 0.0, 1.0, 0.3831, -0.5323, 0.2417, -1.562, 1.635, -1.544, 1.299, -0.514, 1.635, -1.544, 2.68, -0.9855, 1.849, -0.2212, 1.299, -0.514, 1.849, -0.2212, 2.68, -0.9855, 3.078, -0.03502, 2.113, 0.1505, 2.113, 0.1505, 3.078, -0.03502, 3.078, 0.5295, 2.129, 0.4361, 2.779, 1.489, 1.917, 0.8192, 2.129, 0.4361, 3.078, 0.5295, 0.774, 2.314, 0.6367, 1.314, 1.917, 0.8192, 2.779, 1.489, 1.935, -0.01802, 1.725, -0.1008, 1.593, -0.295, 1.697, -0.4374, 1.232, 0.9539, 1.234, 0.8346, 1.567, 0.6074, 1.707, 0.6824, 1.707, 0.6824, 1.567, 0.6074, 1.726, 0.3351, 1.938, 0.271, 1.938, 0.271, 1.726, 0.3351, 1.725, -0.1008, 1.935, -0.01802, 1.697, -0.4374, 1.593, -0.295, 0.5059, -0.3233, 0.5073, -0.4618, 0.4941, 0.8371, 0.4949, 0.7503, 1.219, 0.7498, 1.234, 0.8346, 1.593, -0.295, 1.534, -0.2127, 0.505, -0.2365, 0.5059, -0.3233, 1.726, 0.3351, 1.642, 0.3228, 1.643, -0.05033, 1.725, -0.1008, 1.567, 0.6074, 1.504, 0.5528, 1.642, 0.3228, 1.726, 0.3351, 1.725, -0.1008, 1.643, -0.05033, 1.534, -0.2127, 1.593, -0.295, 1.234, 0.8346, 1.219, 0.7498, 1.504, 0.5528, 1.567, 0.6074, 1.642, 0.3228, 1.504, 0.5528, 1.219, 0.7498, 0.4949, 0.7503, 0.505, -0.2365, 1.534, -0.2127, 1.643, -0.05033, 1.232, 0.9539, 0.4929, 0.9542, 0.4941, 0.8371, 1.234, 0.8346])
me_cube_001.materials.append(mat_metal_003)
me_cube_001.use_remesh_preserve_volume = False
me_cube_001.use_remesh_preserve_attributes = False
me_cube_001.use_mirror_vertex_groups = False
me_cube_001.update()

# ---- objects
ob_lamp = bpy.data.objects.new('Lamp', light_lamp)
ob_camera = bpy.data.objects.new('Camera', cam_camera)
ob_ca__n = bpy.data.objects.new('Cañón', me_cylinder)
ob_comando = bpy.data.objects.new('Comando', me_sphere)
ob_cuerpo = bpy.data.objects.new('Cuerpo', me_cube_003)
ob_ruedas = bpy.data.objects.new('Ruedas', me_cube_001)
ob_lamp_001 = bpy.data.objects.new('Lamp.001', light_lamp_001)

# ---- transforms, parenting, visibility, modifiers, constraints
ob_lamp.location = (2.425, 0.1504, 5.904)
ob_lamp.rotation_euler = (0.6503, 0.05522, 1.866)
ob_lamp.lock_rotations_4d = False
ob_lamp.empty_display_type = 'ARROWS'
ob_lamp.color = (0.0, 0.0, 0.0, 0.0)
ob_lamp.lineart.crease_threshold = 0.0
ob_camera.location = (5.83, -7.363, 5.344)
ob_camera.rotation_euler = (1.109, 0.01082, 0.8149)
ob_camera.lock_rotations_4d = False
ob_camera.empty_display_type = 'ARROWS'
ob_camera.color = (0.0, 0.0, 0.0, 0.0)
ob_camera.display_type = 'WIRE'
ob_camera.lineart.crease_threshold = 0.0
ob_ca__n.location = (-0.9068, 1.244, 2.046)
ob_ca__n.rotation_euler = (4.712, 0.0, 0.0)
ob_ca__n.scale = (0.1012, 0.1012, 1.123)
ob_ca__n.lineart.crease_threshold = 0.0
ob_comando.location = (-0.9068, -0.9368, 1.664)
ob_comando.lineart.crease_threshold = 0.0
_m = ob_comando.modifiers.new('Mirror', 'MIRROR')
ob_cuerpo.location = (-0.9055, -0.8551, 0.0)
ob_cuerpo.lock_rotations_4d = False
ob_cuerpo.empty_display_type = 'ARROWS'
ob_cuerpo.lineart.crease_threshold = 0.0
ob_ruedas.location = (0.7799, -0.8551, 0.02175)
ob_ruedas.lock_rotations_4d = False
ob_ruedas.empty_display_type = 'ARROWS'
ob_ruedas.lineart.crease_threshold = 0.0
_m = ob_ruedas.modifiers.new('Mirror', 'MIRROR')
_m.mirror_object = ob_cuerpo
ob_lamp_001.location = (-6.298, -4.597, 4.828)
ob_lamp_001.rotation_euler = (0.6503, 0.05522, 1.866)
ob_lamp_001.lock_rotations_4d = False
ob_lamp_001.empty_display_type = 'ARROWS'
ob_lamp_001.color = (0.0, 0.0, 0.0, 0.0)
ob_lamp_001.lineart.crease_threshold = 0.0

# ---- collection membership
col_collection_1.objects.link(ob_lamp)
col_collection_1.objects.link(ob_camera)
col_collection_10.objects.link(ob_ca__n)
col_collection_10.objects.link(ob_comando)
col_collection_10.objects.link(ob_cuerpo)
col_collection_10.objects.link(ob_ruedas)
col_collection_10.objects.link(ob_lamp_001)

# ---- scene / render settings (as saved in the file)
scene.camera = ob_camera
scene.frame_start = 1; scene.frame_end = 250; scene.frame_set(0)
scene.render.engine = 'BLENDER_EEVEE_NEXT'
scene.render.resolution_percentage = 50
scene.render.dither_intensity = 0.0
scene.cycles.use_denoising = False
scene.cycles.samples = 128
scene.cycles.sampling_pattern = 'TABULATED_SOBOL'
scene.cycles.light_sampling_threshold = 0.0
scene.cycles.use_adaptive_sampling = False
scene.cycles.use_light_tree = False
scene.cycles.blur_glossy = 0.0
scene.cycles.sample_clamp_indirect = 0.0
scene.view_settings.view_transform = 'Standard'
bpy.context.view_layer.update()
